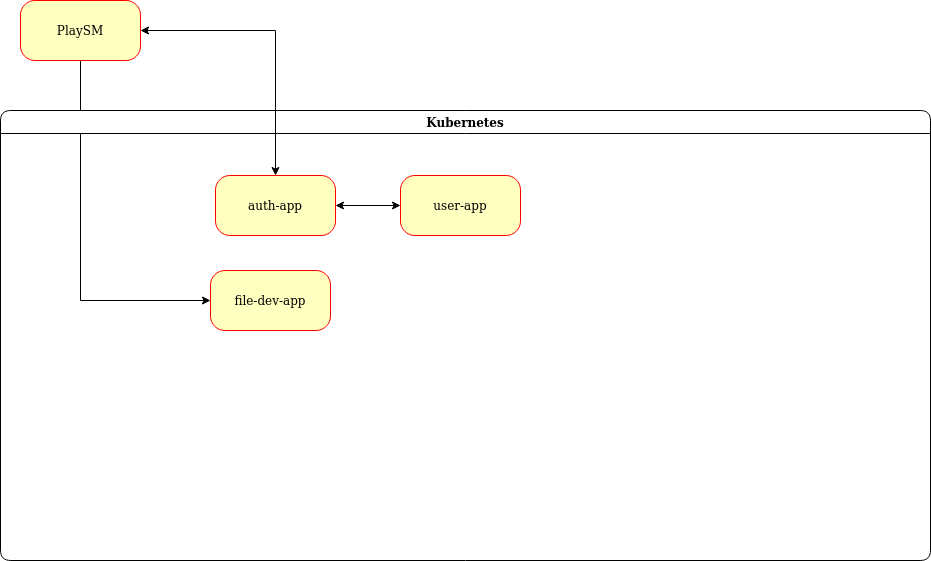

The diagram above was exported from draw.io. Its source (the exported page's mxGraphModel, read from the mxfile embedded in the PNG):
<mxGraphModel dx="1422" dy="760" grid="1" gridSize="10" guides="1" tooltips="1" connect="1" arrows="1" fold="1" page="1" pageScale="1" pageWidth="1100" pageHeight="850" background="none" math="0" shadow="0">
  <root>
    <mxCell id="0" />
    <mxCell id="1" parent="0" />
    <mxCell id="4RltxashdvOdyrVKpk7Q-6" style="edgeStyle=orthogonalEdgeStyle;rounded=0;orthogonalLoop=1;jettySize=auto;html=1;exitX=0.5;exitY=1;exitDx=0;exitDy=0;entryX=0;entryY=0.5;entryDx=0;entryDy=0;" edge="1" parent="1" source="382b91b5511bd0f7-6" target="3cde6dad864a17aa-1">
      <mxGeometry relative="1" as="geometry" />
    </mxCell>
    <mxCell id="382b91b5511bd0f7-6" value="&lt;div&gt;PlaySM&lt;/div&gt;" style="rounded=1;whiteSpace=wrap;html=1;arcSize=24;fillColor=#ffffc0;strokeColor=#ff0000;shadow=0;comic=0;labelBackgroundColor=none;fontFamily=Verdana;fontSize=12;fontColor=#000000;align=center;" parent="1" vertex="1">
      <mxGeometry x="90" y="30" width="120" height="60" as="geometry" />
    </mxCell>
    <mxCell id="2a3bc250acf0617d-7" value="&lt;div&gt;Kubernetes&lt;/div&gt;" style="swimlane;whiteSpace=wrap;html=1;rounded=1;shadow=0;comic=0;labelBackgroundColor=none;strokeWidth=1;fontFamily=Verdana;fontSize=12;align=center;" parent="1" vertex="1">
      <mxGeometry x="70" y="140" width="930" height="450" as="geometry" />
    </mxCell>
    <mxCell id="382b91b5511bd0f7-8" value="&lt;div&gt;auth-app&lt;/div&gt;" style="rounded=1;whiteSpace=wrap;html=1;arcSize=24;fillColor=#ffffc0;strokeColor=#ff0000;shadow=0;comic=0;labelBackgroundColor=none;fontFamily=Verdana;fontSize=12;fontColor=#000000;align=center;" parent="2a3bc250acf0617d-7" vertex="1">
      <mxGeometry x="215" y="65" width="120" height="60" as="geometry" />
    </mxCell>
    <mxCell id="3cde6dad864a17aa-1" value="&lt;div&gt;file-dev-app&lt;/div&gt;" style="rounded=1;whiteSpace=wrap;html=1;arcSize=24;fillColor=#ffffc0;strokeColor=#ff0000;shadow=0;comic=0;labelBackgroundColor=none;fontFamily=Verdana;fontSize=12;fontColor=#000000;align=center;" parent="2a3bc250acf0617d-7" vertex="1">
      <mxGeometry x="210" y="160" width="120" height="60" as="geometry" />
    </mxCell>
    <mxCell id="3cde6dad864a17aa-2" value="&lt;div&gt;user-app&lt;/div&gt;" style="rounded=1;whiteSpace=wrap;html=1;arcSize=24;fillColor=#ffffc0;strokeColor=#ff0000;shadow=0;comic=0;labelBackgroundColor=none;fontFamily=Verdana;fontSize=12;fontColor=#000000;align=center;" parent="2a3bc250acf0617d-7" vertex="1">
      <mxGeometry x="400" y="65" width="120" height="60" as="geometry" />
    </mxCell>
    <mxCell id="4RltxashdvOdyrVKpk7Q-4" value="" style="endArrow=classic;startArrow=classic;html=1;rounded=0;exitX=1;exitY=0.5;exitDx=0;exitDy=0;entryX=0;entryY=0.5;entryDx=0;entryDy=0;" edge="1" parent="2a3bc250acf0617d-7" source="382b91b5511bd0f7-8" target="3cde6dad864a17aa-2">
      <mxGeometry width="50" height="50" relative="1" as="geometry">
        <mxPoint x="450" y="280" as="sourcePoint" />
        <mxPoint x="500" y="230" as="targetPoint" />
      </mxGeometry>
    </mxCell>
    <mxCell id="4RltxashdvOdyrVKpk7Q-3" value="" style="endArrow=classic;startArrow=classic;html=1;rounded=0;exitX=1;exitY=0.5;exitDx=0;exitDy=0;" edge="1" parent="1" source="382b91b5511bd0f7-6" target="382b91b5511bd0f7-8">
      <mxGeometry width="50" height="50" relative="1" as="geometry">
        <mxPoint x="520" y="420" as="sourcePoint" />
        <mxPoint x="570" y="370" as="targetPoint" />
        <Array as="points">
          <mxPoint x="345" y="60" />
        </Array>
      </mxGeometry>
    </mxCell>
  </root>
</mxGraphModel>